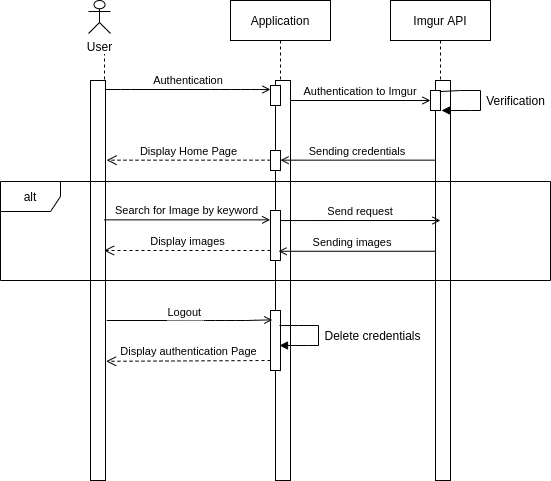

The diagram above was exported from draw.io. Its source (the exported page's mxGraphModel, read from the mxfile embedded in the PNG):
<mxGraphModel dx="981" dy="491" grid="1" gridSize="10" guides="1" tooltips="1" connect="1" arrows="1" fold="1" page="1" pageScale="1" pageWidth="850" pageHeight="1100" math="0" shadow="0">
  <root>
    <mxCell id="0" />
    <mxCell id="1" parent="0" />
    <mxCell id="3nuBFxr9cyL0pnOWT2aG-1" value="" style="shape=umlLifeline;perimeter=lifelinePerimeter;container=1;collapsible=0;recursiveResize=0;rounded=0;shadow=0;strokeWidth=1;size=0;" parent="1" vertex="1">
      <mxGeometry x="124" y="120" width="100" height="440" as="geometry" />
    </mxCell>
    <mxCell id="3nuBFxr9cyL0pnOWT2aG-2" value="" style="points=[];perimeter=orthogonalPerimeter;rounded=0;shadow=0;strokeWidth=1;" parent="3nuBFxr9cyL0pnOWT2aG-1" vertex="1">
      <mxGeometry x="36" y="40" width="15" height="400" as="geometry" />
    </mxCell>
    <mxCell id="3nuBFxr9cyL0pnOWT2aG-5" value="Application" style="shape=umlLifeline;perimeter=lifelinePerimeter;container=1;collapsible=0;recursiveResize=0;rounded=0;shadow=0;strokeWidth=1;" parent="1" vertex="1">
      <mxGeometry x="300" y="80" width="100" height="480" as="geometry" />
    </mxCell>
    <mxCell id="3nuBFxr9cyL0pnOWT2aG-6" value="" style="points=[];perimeter=orthogonalPerimeter;rounded=0;shadow=0;strokeWidth=1;" parent="3nuBFxr9cyL0pnOWT2aG-5" vertex="1">
      <mxGeometry x="45" y="80" width="15" height="400" as="geometry" />
    </mxCell>
    <mxCell id="kmTJO5n9Rk3A9KH5CXe--13" value="" style="points=[];perimeter=orthogonalPerimeter;rounded=0;shadow=0;strokeWidth=1;" vertex="1" parent="3nuBFxr9cyL0pnOWT2aG-5">
      <mxGeometry x="40" y="85" width="10" height="20" as="geometry" />
    </mxCell>
    <mxCell id="kmTJO5n9Rk3A9KH5CXe--22" value="" style="points=[];perimeter=orthogonalPerimeter;rounded=0;shadow=0;strokeWidth=1;" vertex="1" parent="3nuBFxr9cyL0pnOWT2aG-5">
      <mxGeometry x="40" y="210" width="10" height="50" as="geometry" />
    </mxCell>
    <mxCell id="kmTJO5n9Rk3A9KH5CXe--28" value="" style="points=[];perimeter=orthogonalPerimeter;rounded=0;shadow=0;strokeWidth=1;" vertex="1" parent="3nuBFxr9cyL0pnOWT2aG-5">
      <mxGeometry x="40" y="310" width="10" height="60" as="geometry" />
    </mxCell>
    <mxCell id="3nuBFxr9cyL0pnOWT2aG-8" value="Authentication" style="verticalAlign=bottom;endArrow=open;shadow=0;strokeWidth=1;endFill=0;" parent="1" edge="1">
      <mxGeometry relative="1" as="geometry">
        <mxPoint x="175" y="169" as="sourcePoint" />
        <mxPoint x="340" y="169" as="targetPoint" />
        <Array as="points">
          <mxPoint x="190" y="169" />
          <mxPoint x="290" y="169" />
          <mxPoint x="320" y="169" />
        </Array>
      </mxGeometry>
    </mxCell>
    <mxCell id="kmTJO5n9Rk3A9KH5CXe--1" value="Imgur API" style="shape=umlLifeline;perimeter=lifelinePerimeter;container=1;collapsible=0;recursiveResize=0;rounded=0;shadow=0;strokeWidth=1;" vertex="1" parent="1">
      <mxGeometry x="460" y="80" width="100" height="480" as="geometry" />
    </mxCell>
    <mxCell id="kmTJO5n9Rk3A9KH5CXe--2" value="" style="points=[];perimeter=orthogonalPerimeter;rounded=0;shadow=0;strokeWidth=1;" vertex="1" parent="kmTJO5n9Rk3A9KH5CXe--1">
      <mxGeometry x="45" y="80" width="15" height="400" as="geometry" />
    </mxCell>
    <mxCell id="kmTJO5n9Rk3A9KH5CXe--11" value="" style="points=[];perimeter=orthogonalPerimeter;rounded=0;shadow=0;strokeWidth=1;" vertex="1" parent="kmTJO5n9Rk3A9KH5CXe--1">
      <mxGeometry x="40" y="90" width="10" height="20" as="geometry" />
    </mxCell>
    <mxCell id="kmTJO5n9Rk3A9KH5CXe--15" value="" style="verticalAlign=bottom;endArrow=block;shadow=0;strokeWidth=1;exitX=0.934;exitY=0.053;exitDx=0;exitDy=0;exitPerimeter=0;rounded=0;" edge="1" parent="kmTJO5n9Rk3A9KH5CXe--1" source="kmTJO5n9Rk3A9KH5CXe--11">
      <mxGeometry relative="1" as="geometry">
        <mxPoint x="90" y="130" as="sourcePoint" />
        <mxPoint x="51" y="110" as="targetPoint" />
        <Array as="points">
          <mxPoint x="70" y="90" />
          <mxPoint x="90" y="90" />
          <mxPoint x="90" y="110" />
          <mxPoint x="80" y="110" />
        </Array>
      </mxGeometry>
    </mxCell>
    <mxCell id="kmTJO5n9Rk3A9KH5CXe--3" value="Authentication to Imgur" style="verticalAlign=bottom;endArrow=open;shadow=0;strokeWidth=1;endFill=0;" edge="1" parent="1">
      <mxGeometry relative="1" as="geometry">
        <mxPoint x="360" y="180" as="sourcePoint" />
        <mxPoint x="500" y="180" as="targetPoint" />
      </mxGeometry>
    </mxCell>
    <mxCell id="kmTJO5n9Rk3A9KH5CXe--5" value="Sending credentials" style="verticalAlign=bottom;endArrow=open;entryX=1;entryY=0;shadow=0;strokeWidth=1;endFill=0;" edge="1" parent="1" source="kmTJO5n9Rk3A9KH5CXe--2">
      <mxGeometry relative="1" as="geometry">
        <mxPoint x="500" y="239.66" as="sourcePoint" />
        <mxPoint x="350" y="239.66" as="targetPoint" />
      </mxGeometry>
    </mxCell>
    <mxCell id="kmTJO5n9Rk3A9KH5CXe--12" value="" style="points=[];perimeter=orthogonalPerimeter;rounded=0;shadow=0;strokeWidth=1;" vertex="1" parent="1">
      <mxGeometry x="340" y="230" width="10" height="20" as="geometry" />
    </mxCell>
    <mxCell id="kmTJO5n9Rk3A9KH5CXe--16" value="Verification" style="text;html=1;align=center;verticalAlign=middle;resizable=0;points=[];autosize=1;" vertex="1" parent="1">
      <mxGeometry x="550" y="170" width="70" height="20" as="geometry" />
    </mxCell>
    <mxCell id="kmTJO5n9Rk3A9KH5CXe--20" value="Search for Image by keyword" style="verticalAlign=bottom;endArrow=open;shadow=0;strokeWidth=1;entryX=-0.031;entryY=0.187;entryDx=0;entryDy=0;entryPerimeter=0;endFill=0;" edge="1" parent="1" source="3nuBFxr9cyL0pnOWT2aG-1" target="kmTJO5n9Rk3A9KH5CXe--22">
      <mxGeometry relative="1" as="geometry">
        <mxPoint x="180" y="299" as="sourcePoint" />
        <mxPoint x="320" y="300" as="targetPoint" />
      </mxGeometry>
    </mxCell>
    <mxCell id="kmTJO5n9Rk3A9KH5CXe--21" value="Send request" style="verticalAlign=bottom;endArrow=open;shadow=0;strokeWidth=1;exitX=1.003;exitY=0.201;exitDx=0;exitDy=0;exitPerimeter=0;endFill=0;" edge="1" parent="1" source="kmTJO5n9Rk3A9KH5CXe--22">
      <mxGeometry relative="1" as="geometry">
        <mxPoint x="370" y="300" as="sourcePoint" />
        <mxPoint x="510" y="300" as="targetPoint" />
      </mxGeometry>
    </mxCell>
    <mxCell id="kmTJO5n9Rk3A9KH5CXe--23" value="Sending images" style="verticalAlign=bottom;endArrow=open;entryX=1;entryY=0;shadow=0;strokeWidth=1;endFill=0;" edge="1" parent="1" source="kmTJO5n9Rk3A9KH5CXe--2">
      <mxGeometry x="0.0597" relative="1" as="geometry">
        <mxPoint x="501" y="331" as="sourcePoint" />
        <mxPoint x="348" y="330.76" as="targetPoint" />
        <mxPoint as="offset" />
      </mxGeometry>
    </mxCell>
    <mxCell id="kmTJO5n9Rk3A9KH5CXe--25" value="Display images" style="html=1;verticalAlign=bottom;endArrow=open;dashed=1;endSize=8;" edge="1" parent="1" target="3nuBFxr9cyL0pnOWT2aG-1">
      <mxGeometry relative="1" as="geometry">
        <mxPoint x="340" y="330" as="sourcePoint" />
        <mxPoint x="260" y="330" as="targetPoint" />
        <Array as="points" />
      </mxGeometry>
    </mxCell>
    <mxCell id="kmTJO5n9Rk3A9KH5CXe--26" value="Display Home Page" style="html=1;verticalAlign=bottom;endArrow=open;dashed=1;endSize=8;entryX=0.521;entryY=0.272;entryDx=0;entryDy=0;entryPerimeter=0;" edge="1" parent="1" target="3nuBFxr9cyL0pnOWT2aG-1">
      <mxGeometry relative="1" as="geometry">
        <mxPoint x="340" y="239.66" as="sourcePoint" />
        <mxPoint x="260" y="239.66" as="targetPoint" />
        <Array as="points">
          <mxPoint x="300" y="239.66" />
        </Array>
      </mxGeometry>
    </mxCell>
    <mxCell id="kmTJO5n9Rk3A9KH5CXe--27" value="Logout" style="verticalAlign=bottom;endArrow=open;shadow=0;strokeWidth=1;entryX=0.176;entryY=0.156;entryDx=0;entryDy=0;entryPerimeter=0;endFill=0;exitX=1.083;exitY=0.6;exitDx=0;exitDy=0;exitPerimeter=0;" edge="1" parent="1" source="3nuBFxr9cyL0pnOWT2aG-2" target="kmTJO5n9Rk3A9KH5CXe--28">
      <mxGeometry x="-0.061" y="-1" relative="1" as="geometry">
        <mxPoint x="180" y="399" as="sourcePoint" />
        <mxPoint x="341" y="403" as="targetPoint" />
        <Array as="points">
          <mxPoint x="285" y="400" />
          <mxPoint x="315" y="400" />
        </Array>
        <mxPoint as="offset" />
      </mxGeometry>
    </mxCell>
    <mxCell id="kmTJO5n9Rk3A9KH5CXe--31" value="" style="verticalAlign=bottom;endArrow=block;shadow=0;strokeWidth=1;rounded=0;" edge="1" parent="1">
      <mxGeometry relative="1" as="geometry">
        <mxPoint x="349" y="405" as="sourcePoint" />
        <mxPoint x="349" y="425" as="targetPoint" />
        <Array as="points">
          <mxPoint x="368" y="405" />
          <mxPoint x="388" y="405" />
          <mxPoint x="388" y="425" />
          <mxPoint x="378" y="425" />
        </Array>
      </mxGeometry>
    </mxCell>
    <mxCell id="kmTJO5n9Rk3A9KH5CXe--32" value="Delete credentials" style="text;html=1;align=center;verticalAlign=middle;resizable=0;points=[];autosize=1;" vertex="1" parent="1">
      <mxGeometry x="387" y="405" width="110" height="20" as="geometry" />
    </mxCell>
    <mxCell id="kmTJO5n9Rk3A9KH5CXe--33" value="Display authentication Page" style="html=1;verticalAlign=bottom;endArrow=open;dashed=1;endSize=8;entryX=1.037;entryY=0.702;entryDx=0;entryDy=0;entryPerimeter=0;" edge="1" parent="1" target="3nuBFxr9cyL0pnOWT2aG-2">
      <mxGeometry relative="1" as="geometry">
        <mxPoint x="340" y="440" as="sourcePoint" />
        <mxPoint x="180" y="440" as="targetPoint" />
        <Array as="points" />
      </mxGeometry>
    </mxCell>
    <mxCell id="kmTJO5n9Rk3A9KH5CXe--35" value="&lt;span style=&quot;background-color: rgb(255 , 255 , 255)&quot;&gt;User&lt;/span&gt;" style="shape=umlActor;verticalLabelPosition=bottom;verticalAlign=top;html=1;" vertex="1" parent="1">
      <mxGeometry x="158" y="80" width="22" height="33" as="geometry" />
    </mxCell>
    <mxCell id="kmTJO5n9Rk3A9KH5CXe--36" value="alt" style="shape=umlFrame;whiteSpace=wrap;html=1;" vertex="1" parent="1">
      <mxGeometry x="70" y="261" width="550" height="99" as="geometry" />
    </mxCell>
  </root>
</mxGraphModel>